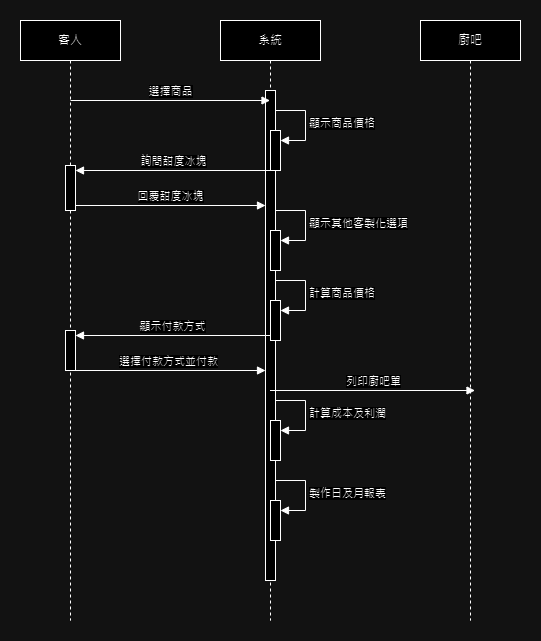

The diagram above was exported from draw.io. Its source (the exported page's mxGraphModel, read from the mxfile embedded in the PNG):
<mxGraphModel dx="1434" dy="738" grid="1" gridSize="10" guides="1" tooltips="1" connect="1" arrows="1" fold="1" page="1" pageScale="1" pageWidth="827" pageHeight="1169" math="0" shadow="0">
  <root>
    <mxCell id="0" />
    <mxCell id="1" parent="0" />
    <mxCell id="XkEeed-QvGUs-wdlOsco-7" value="客人" style="shape=umlLifeline;perimeter=lifelinePerimeter;whiteSpace=wrap;html=1;container=1;dropTarget=0;collapsible=0;recursiveResize=0;outlineConnect=0;portConstraint=eastwest;newEdgeStyle={&quot;curved&quot;:0,&quot;rounded&quot;:0};" vertex="1" parent="1">
      <mxGeometry x="140" y="110" width="100" height="600" as="geometry" />
    </mxCell>
    <mxCell id="XkEeed-QvGUs-wdlOsco-16" value="" style="html=1;points=[[0,0,0,0,5],[0,1,0,0,-5],[1,0,0,0,5],[1,1,0,0,-5]];perimeter=orthogonalPerimeter;outlineConnect=0;targetShapes=umlLifeline;portConstraint=eastwest;newEdgeStyle={&quot;curved&quot;:0,&quot;rounded&quot;:0};" vertex="1" parent="XkEeed-QvGUs-wdlOsco-7">
      <mxGeometry x="45" y="145" width="10" height="45" as="geometry" />
    </mxCell>
    <mxCell id="XkEeed-QvGUs-wdlOsco-24" value="" style="html=1;points=[[0,0,0,0,5],[0,1,0,0,-5],[1,0,0,0,5],[1,1,0,0,-5]];perimeter=orthogonalPerimeter;outlineConnect=0;targetShapes=umlLifeline;portConstraint=eastwest;newEdgeStyle={&quot;curved&quot;:0,&quot;rounded&quot;:0};" vertex="1" parent="XkEeed-QvGUs-wdlOsco-7">
      <mxGeometry x="45" y="310" width="10" height="40" as="geometry" />
    </mxCell>
    <mxCell id="XkEeed-QvGUs-wdlOsco-9" value="系統" style="shape=umlLifeline;perimeter=lifelinePerimeter;whiteSpace=wrap;html=1;container=1;dropTarget=0;collapsible=0;recursiveResize=0;outlineConnect=0;portConstraint=eastwest;newEdgeStyle={&quot;curved&quot;:0,&quot;rounded&quot;:0};" vertex="1" parent="1">
      <mxGeometry x="340" y="110" width="100" height="600" as="geometry" />
    </mxCell>
    <mxCell id="XkEeed-QvGUs-wdlOsco-12" value="" style="html=1;points=[[0,0,0,0,5],[0,1,0,0,-5],[1,0,0,0,5],[1,1,0,0,-5]];perimeter=orthogonalPerimeter;outlineConnect=0;targetShapes=umlLifeline;portConstraint=eastwest;newEdgeStyle={&quot;curved&quot;:0,&quot;rounded&quot;:0};" vertex="1" parent="XkEeed-QvGUs-wdlOsco-9">
      <mxGeometry x="45" y="70" width="10" height="490" as="geometry" />
    </mxCell>
    <mxCell id="XkEeed-QvGUs-wdlOsco-13" value="" style="html=1;points=[[0,0,0,0,5],[0,1,0,0,-5],[1,0,0,0,5],[1,1,0,0,-5]];perimeter=orthogonalPerimeter;outlineConnect=0;targetShapes=umlLifeline;portConstraint=eastwest;newEdgeStyle={&quot;curved&quot;:0,&quot;rounded&quot;:0};" vertex="1" parent="XkEeed-QvGUs-wdlOsco-9">
      <mxGeometry x="50" y="110" width="10" height="40" as="geometry" />
    </mxCell>
    <mxCell id="XkEeed-QvGUs-wdlOsco-14" value="顯示商品價格" style="html=1;align=left;spacingLeft=2;endArrow=block;rounded=0;edgeStyle=orthogonalEdgeStyle;curved=0;rounded=0;" edge="1" target="XkEeed-QvGUs-wdlOsco-13" parent="XkEeed-QvGUs-wdlOsco-9">
      <mxGeometry relative="1" as="geometry">
        <mxPoint x="55" y="90" as="sourcePoint" />
        <Array as="points">
          <mxPoint x="85" y="120" />
        </Array>
      </mxGeometry>
    </mxCell>
    <mxCell id="XkEeed-QvGUs-wdlOsco-19" value="" style="html=1;points=[[0,0,0,0,5],[0,1,0,0,-5],[1,0,0,0,5],[1,1,0,0,-5]];perimeter=orthogonalPerimeter;outlineConnect=0;targetShapes=umlLifeline;portConstraint=eastwest;newEdgeStyle={&quot;curved&quot;:0,&quot;rounded&quot;:0};" vertex="1" parent="XkEeed-QvGUs-wdlOsco-9">
      <mxGeometry x="50" y="210" width="10" height="40" as="geometry" />
    </mxCell>
    <mxCell id="XkEeed-QvGUs-wdlOsco-20" value="顯示其他客製化選項" style="html=1;align=left;spacingLeft=2;endArrow=block;rounded=0;edgeStyle=orthogonalEdgeStyle;curved=0;rounded=0;" edge="1" target="XkEeed-QvGUs-wdlOsco-19" parent="XkEeed-QvGUs-wdlOsco-9">
      <mxGeometry relative="1" as="geometry">
        <mxPoint x="55" y="190" as="sourcePoint" />
        <Array as="points">
          <mxPoint x="85" y="220" />
        </Array>
      </mxGeometry>
    </mxCell>
    <mxCell id="XkEeed-QvGUs-wdlOsco-21" value="" style="html=1;points=[[0,0,0,0,5],[0,1,0,0,-5],[1,0,0,0,5],[1,1,0,0,-5]];perimeter=orthogonalPerimeter;outlineConnect=0;targetShapes=umlLifeline;portConstraint=eastwest;newEdgeStyle={&quot;curved&quot;:0,&quot;rounded&quot;:0};" vertex="1" parent="XkEeed-QvGUs-wdlOsco-9">
      <mxGeometry x="50" y="280" width="10" height="40" as="geometry" />
    </mxCell>
    <mxCell id="XkEeed-QvGUs-wdlOsco-22" value="計算商品價格" style="html=1;align=left;spacingLeft=2;endArrow=block;rounded=0;edgeStyle=orthogonalEdgeStyle;curved=0;rounded=0;" edge="1" parent="XkEeed-QvGUs-wdlOsco-9" target="XkEeed-QvGUs-wdlOsco-21">
      <mxGeometry relative="1" as="geometry">
        <mxPoint x="55" y="260" as="sourcePoint" />
        <Array as="points">
          <mxPoint x="85" y="290" />
        </Array>
      </mxGeometry>
    </mxCell>
    <mxCell id="XkEeed-QvGUs-wdlOsco-28" value="" style="html=1;points=[[0,0,0,0,5],[0,1,0,0,-5],[1,0,0,0,5],[1,1,0,0,-5]];perimeter=orthogonalPerimeter;outlineConnect=0;targetShapes=umlLifeline;portConstraint=eastwest;newEdgeStyle={&quot;curved&quot;:0,&quot;rounded&quot;:0};" vertex="1" parent="XkEeed-QvGUs-wdlOsco-9">
      <mxGeometry x="50" y="400" width="10" height="40" as="geometry" />
    </mxCell>
    <mxCell id="XkEeed-QvGUs-wdlOsco-29" value="計算成本及利潤" style="html=1;align=left;spacingLeft=2;endArrow=block;rounded=0;edgeStyle=orthogonalEdgeStyle;curved=0;rounded=0;" edge="1" target="XkEeed-QvGUs-wdlOsco-28" parent="XkEeed-QvGUs-wdlOsco-9">
      <mxGeometry relative="1" as="geometry">
        <mxPoint x="55" y="380" as="sourcePoint" />
        <Array as="points">
          <mxPoint x="85" y="380" />
          <mxPoint x="85" y="410" />
        </Array>
      </mxGeometry>
    </mxCell>
    <mxCell id="XkEeed-QvGUs-wdlOsco-30" value="" style="html=1;points=[[0,0,0,0,5],[0,1,0,0,-5],[1,0,0,0,5],[1,1,0,0,-5]];perimeter=orthogonalPerimeter;outlineConnect=0;targetShapes=umlLifeline;portConstraint=eastwest;newEdgeStyle={&quot;curved&quot;:0,&quot;rounded&quot;:0};" vertex="1" parent="XkEeed-QvGUs-wdlOsco-9">
      <mxGeometry x="50" y="480" width="10" height="40" as="geometry" />
    </mxCell>
    <mxCell id="XkEeed-QvGUs-wdlOsco-31" value="製作日及月報表" style="html=1;align=left;spacingLeft=2;endArrow=block;rounded=0;edgeStyle=orthogonalEdgeStyle;curved=0;rounded=0;" edge="1" target="XkEeed-QvGUs-wdlOsco-30" parent="XkEeed-QvGUs-wdlOsco-9">
      <mxGeometry relative="1" as="geometry">
        <mxPoint x="55" y="460" as="sourcePoint" />
        <Array as="points">
          <mxPoint x="85" y="490" />
        </Array>
      </mxGeometry>
    </mxCell>
    <mxCell id="XkEeed-QvGUs-wdlOsco-10" value="廚吧" style="shape=umlLifeline;perimeter=lifelinePerimeter;whiteSpace=wrap;html=1;container=1;dropTarget=0;collapsible=0;recursiveResize=0;outlineConnect=0;portConstraint=eastwest;newEdgeStyle={&quot;curved&quot;:0,&quot;rounded&quot;:0};" vertex="1" parent="1">
      <mxGeometry x="540" y="110" width="100" height="600" as="geometry" />
    </mxCell>
    <mxCell id="XkEeed-QvGUs-wdlOsco-11" value="選擇商品" style="html=1;verticalAlign=bottom;endArrow=block;curved=0;rounded=0;" edge="1" parent="1" target="XkEeed-QvGUs-wdlOsco-9">
      <mxGeometry width="80" relative="1" as="geometry">
        <mxPoint x="190" y="190" as="sourcePoint" />
        <mxPoint x="270" y="190" as="targetPoint" />
      </mxGeometry>
    </mxCell>
    <mxCell id="XkEeed-QvGUs-wdlOsco-15" value="詢問甜度冰塊" style="html=1;verticalAlign=bottom;endArrow=block;curved=0;rounded=0;" edge="1" parent="1" target="XkEeed-QvGUs-wdlOsco-16">
      <mxGeometry width="80" relative="1" as="geometry">
        <mxPoint x="389.5" y="260" as="sourcePoint" />
        <mxPoint x="189.5" y="260" as="targetPoint" />
      </mxGeometry>
    </mxCell>
    <mxCell id="XkEeed-QvGUs-wdlOsco-18" value="回覆甜度冰塊" style="html=1;verticalAlign=bottom;endArrow=block;curved=0;rounded=0;exitX=1;exitY=1;exitDx=0;exitDy=-5;exitPerimeter=0;" edge="1" parent="1" source="XkEeed-QvGUs-wdlOsco-16" target="XkEeed-QvGUs-wdlOsco-12">
      <mxGeometry width="80" relative="1" as="geometry">
        <mxPoint x="210" y="295" as="sourcePoint" />
        <mxPoint x="380" y="295" as="targetPoint" />
      </mxGeometry>
    </mxCell>
    <mxCell id="XkEeed-QvGUs-wdlOsco-23" value="顯示付款方式" style="html=1;verticalAlign=bottom;endArrow=block;curved=0;rounded=0;exitX=0;exitY=1;exitDx=0;exitDy=-5;exitPerimeter=0;entryX=1;entryY=0;entryDx=0;entryDy=5;entryPerimeter=0;" edge="1" parent="1" source="XkEeed-QvGUs-wdlOsco-21" target="XkEeed-QvGUs-wdlOsco-24">
      <mxGeometry x="0.0051" width="80" relative="1" as="geometry">
        <mxPoint x="390" y="450" as="sourcePoint" />
        <mxPoint x="189.5" y="450" as="targetPoint" />
        <mxPoint as="offset" />
      </mxGeometry>
    </mxCell>
    <mxCell id="XkEeed-QvGUs-wdlOsco-26" value="選擇付款方式並付款" style="html=1;verticalAlign=bottom;endArrow=block;curved=0;rounded=0;exitX=0.5;exitY=1;exitDx=0;exitDy=0;exitPerimeter=0;" edge="1" parent="1" source="XkEeed-QvGUs-wdlOsco-24" target="XkEeed-QvGUs-wdlOsco-12">
      <mxGeometry width="80" relative="1" as="geometry">
        <mxPoint x="200" y="460" as="sourcePoint" />
        <mxPoint x="380" y="460" as="targetPoint" />
      </mxGeometry>
    </mxCell>
    <mxCell id="XkEeed-QvGUs-wdlOsco-27" value="列印廚吧單" style="html=1;verticalAlign=bottom;endArrow=block;curved=0;rounded=0;" edge="1" parent="1" source="XkEeed-QvGUs-wdlOsco-9">
      <mxGeometry width="80" relative="1" as="geometry">
        <mxPoint x="400" y="480" as="sourcePoint" />
        <mxPoint x="594.5" y="480" as="targetPoint" />
      </mxGeometry>
    </mxCell>
  </root>
</mxGraphModel>